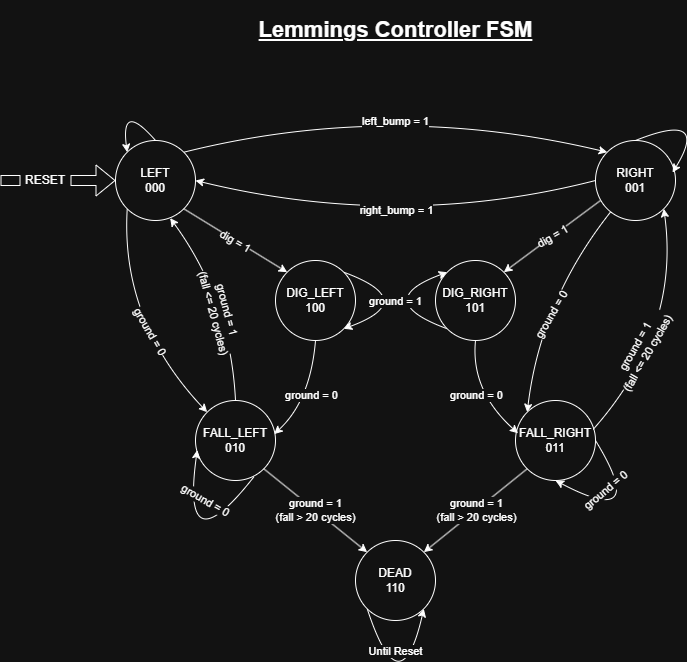

The diagram above was exported from draw.io. Its source (the exported page's mxGraphModel, read from the mxfile embedded in the PNG):
<mxGraphModel dx="1030" dy="626" grid="1" gridSize="10" guides="1" tooltips="1" connect="1" arrows="1" fold="1" page="1" pageScale="1" pageWidth="850" pageHeight="1100" math="0" shadow="0">
  <root>
    <mxCell id="0" />
    <mxCell id="1" parent="0" />
    <mxCell id="_XY5OyEIOgN-posINxru-56" edge="1" parent="1" source="_XY5OyEIOgN-posINxru-4" style="endArrow=classic;html=1;rounded=0;entryX=0;entryY=0;entryDx=0;entryDy=0;exitX=0;exitY=1;exitDx=0;exitDy=0;curved=1;" target="_XY5OyEIOgN-posINxru-4" value="">
      <mxGeometry height="50" relative="1" width="50" as="geometry">
        <Array as="points">
          <mxPoint x="400" y="320" />
        </Array>
        <mxPoint x="410" y="450" as="sourcePoint" />
        <mxPoint x="460" y="400" as="targetPoint" />
      </mxGeometry>
    </mxCell>
    <mxCell id="_XY5OyEIOgN-posINxru-1" parent="1" style="ellipse;whiteSpace=wrap;html=1;aspect=fixed;" value="" vertex="1">
      <mxGeometry height="80" width="80" x="145" y="160" as="geometry" />
    </mxCell>
    <mxCell id="_XY5OyEIOgN-posINxru-2" parent="1" style="ellipse;whiteSpace=wrap;html=1;aspect=fixed;" value="" vertex="1">
      <mxGeometry height="80" width="80" x="625" y="160" as="geometry" />
    </mxCell>
    <mxCell id="_XY5OyEIOgN-posINxru-3" parent="1" style="ellipse;whiteSpace=wrap;html=1;aspect=fixed;" value="" vertex="1">
      <mxGeometry height="80" width="80" x="305" y="280" as="geometry" />
    </mxCell>
    <mxCell id="_XY5OyEIOgN-posINxru-4" parent="1" style="ellipse;whiteSpace=wrap;html=1;aspect=fixed;" value="" vertex="1">
      <mxGeometry height="80" width="80" x="465" y="280" as="geometry" />
    </mxCell>
    <mxCell id="_XY5OyEIOgN-posINxru-5" parent="1" style="ellipse;whiteSpace=wrap;html=1;aspect=fixed;" value="" vertex="1">
      <mxGeometry height="80" width="80" x="225" y="420" as="geometry" />
    </mxCell>
    <mxCell id="_XY5OyEIOgN-posINxru-6" parent="1" style="ellipse;whiteSpace=wrap;html=1;aspect=fixed;" value="" vertex="1">
      <mxGeometry height="80" width="80" x="545" y="420" as="geometry" />
    </mxCell>
    <mxCell id="_XY5OyEIOgN-posINxru-7" parent="1" style="ellipse;whiteSpace=wrap;html=1;aspect=fixed;" value="" vertex="1">
      <mxGeometry height="80" width="80" x="385" y="560" as="geometry" />
    </mxCell>
    <mxCell id="_XY5OyEIOgN-posINxru-9" edge="1" parent="1" source="_XY5OyEIOgN-posINxru-1" style="endArrow=classic;html=1;rounded=0;exitX=1;exitY=1;exitDx=0;exitDy=0;entryX=0;entryY=0;entryDx=0;entryDy=0;" target="_XY5OyEIOgN-posINxru-3" value="">
      <mxGeometry relative="1" as="geometry">
        <mxPoint x="380" y="330" as="sourcePoint" />
        <mxPoint x="480" y="330" as="targetPoint" />
      </mxGeometry>
    </mxCell>
    <mxCell id="_XY5OyEIOgN-posINxru-10" connectable="0" parent="_XY5OyEIOgN-posINxru-9" style="edgeLabel;resizable=0;html=1;;align=center;verticalAlign=middle;rotation=30;" value="dig = 1" vertex="1">
      <mxGeometry relative="1" as="geometry" />
    </mxCell>
    <mxCell id="_XY5OyEIOgN-posINxru-11" edge="1" parent="1" style="endArrow=classic;html=1;rounded=0;entryX=1;entryY=0;entryDx=0;entryDy=0;" target="_XY5OyEIOgN-posINxru-4" value="">
      <mxGeometry relative="1" as="geometry">
        <mxPoint x="630" y="220" as="sourcePoint" />
        <mxPoint x="480" y="330" as="targetPoint" />
      </mxGeometry>
    </mxCell>
    <mxCell id="_XY5OyEIOgN-posINxru-12" connectable="0" parent="_XY5OyEIOgN-posINxru-11" style="edgeLabel;resizable=0;html=1;;align=center;verticalAlign=middle;rotation=-30;" value="dig = 1" vertex="1">
      <mxGeometry relative="1" as="geometry" />
    </mxCell>
    <mxCell id="_XY5OyEIOgN-posINxru-13" edge="1" parent="1" source="_XY5OyEIOgN-posINxru-5" style="endArrow=classic;html=1;rounded=0;exitX=1;exitY=1;exitDx=0;exitDy=0;entryX=0;entryY=0;entryDx=0;entryDy=0;" target="_XY5OyEIOgN-posINxru-7" value="">
      <mxGeometry relative="1" as="geometry">
        <mxPoint x="380" y="430" as="sourcePoint" />
        <mxPoint x="480" y="430" as="targetPoint" />
      </mxGeometry>
    </mxCell>
    <mxCell id="_XY5OyEIOgN-posINxru-14" connectable="0" parent="_XY5OyEIOgN-posINxru-13" style="edgeLabel;resizable=0;html=1;;align=center;verticalAlign=middle;" value="ground = 1&lt;div&gt;(fall &amp;gt; 20 cycles)&lt;/div&gt;" vertex="1">
      <mxGeometry relative="1" as="geometry" />
    </mxCell>
    <mxCell id="_XY5OyEIOgN-posINxru-15" edge="1" parent="1" source="_XY5OyEIOgN-posINxru-6" style="endArrow=classic;html=1;rounded=0;exitX=0;exitY=1;exitDx=0;exitDy=0;entryX=1;entryY=0;entryDx=0;entryDy=0;" target="_XY5OyEIOgN-posINxru-7" value="">
      <mxGeometry relative="1" as="geometry">
        <mxPoint x="380" y="430" as="sourcePoint" />
        <mxPoint x="480" y="430" as="targetPoint" />
      </mxGeometry>
    </mxCell>
    <mxCell id="_XY5OyEIOgN-posINxru-16" connectable="0" parent="_XY5OyEIOgN-posINxru-15" style="edgeLabel;resizable=0;html=1;;align=center;verticalAlign=middle;" value="ground = 1&lt;div&gt;(fall &amp;gt; 20 cycles)&lt;/div&gt;" vertex="1">
      <mxGeometry relative="1" as="geometry" />
    </mxCell>
    <mxCell id="_XY5OyEIOgN-posINxru-17" edge="1" parent="1" source="_XY5OyEIOgN-posINxru-3" style="endArrow=classic;html=1;rounded=0;exitX=0.5;exitY=1;exitDx=0;exitDy=0;entryX=0.983;entryY=0.42;entryDx=0;entryDy=0;entryPerimeter=0;curved=1;" target="_XY5OyEIOgN-posINxru-5" value="">
      <mxGeometry relative="1" as="geometry">
        <Array as="points">
          <mxPoint x="340" y="420" />
        </Array>
        <mxPoint x="380" y="430" as="sourcePoint" />
        <mxPoint x="480" y="430" as="targetPoint" />
      </mxGeometry>
    </mxCell>
    <mxCell id="_XY5OyEIOgN-posINxru-18" connectable="0" parent="_XY5OyEIOgN-posINxru-17" style="edgeLabel;resizable=0;html=1;;align=center;verticalAlign=middle;" value="ground = 0" vertex="1">
      <mxGeometry relative="1" as="geometry" />
    </mxCell>
    <mxCell id="_XY5OyEIOgN-posINxru-19" edge="1" parent="1" source="_XY5OyEIOgN-posINxru-4" style="endArrow=classic;html=1;rounded=0;exitX=0.5;exitY=1;exitDx=0;exitDy=0;entryX=0.033;entryY=0.41;entryDx=0;entryDy=0;entryPerimeter=0;curved=1;" target="_XY5OyEIOgN-posINxru-6" value="">
      <mxGeometry relative="1" as="geometry">
        <Array as="points">
          <mxPoint x="500" y="410" />
        </Array>
        <mxPoint x="380" y="430" as="sourcePoint" />
        <mxPoint x="480" y="430" as="targetPoint" />
      </mxGeometry>
    </mxCell>
    <mxCell id="_XY5OyEIOgN-posINxru-20" connectable="0" parent="_XY5OyEIOgN-posINxru-19" style="edgeLabel;resizable=0;html=1;;align=center;verticalAlign=middle;" value="ground = 0" vertex="1">
      <mxGeometry relative="1" as="geometry" />
    </mxCell>
    <mxCell id="_XY5OyEIOgN-posINxru-21" edge="1" parent="1" source="_XY5OyEIOgN-posINxru-2" style="endArrow=classic;html=1;rounded=0;entryX=0;entryY=0;entryDx=0;entryDy=0;curved=1;" target="_XY5OyEIOgN-posINxru-6" value="">
      <mxGeometry relative="1" as="geometry">
        <Array as="points">
          <mxPoint x="570" y="320" />
        </Array>
        <mxPoint x="380" y="430" as="sourcePoint" />
        <mxPoint x="480" y="430" as="targetPoint" />
      </mxGeometry>
    </mxCell>
    <mxCell id="_XY5OyEIOgN-posINxru-22" connectable="0" parent="_XY5OyEIOgN-posINxru-21" style="edgeLabel;resizable=0;html=1;;align=center;verticalAlign=middle;rotation=-60;" value="ground = 0" vertex="1">
      <mxGeometry relative="1" as="geometry">
        <mxPoint x="10" y="15" as="offset" />
      </mxGeometry>
    </mxCell>
    <mxCell id="_XY5OyEIOgN-posINxru-23" edge="1" parent="1" source="_XY5OyEIOgN-posINxru-5" style="endArrow=classic;html=1;rounded=0;exitX=0.5;exitY=0;exitDx=0;exitDy=0;entryX=0.683;entryY=0.97;entryDx=0;entryDy=0;entryPerimeter=0;curved=1;" target="_XY5OyEIOgN-posINxru-1" value="">
      <mxGeometry relative="1" as="geometry">
        <Array as="points">
          <mxPoint x="260" y="320" />
        </Array>
        <mxPoint x="380" y="430" as="sourcePoint" />
        <mxPoint x="480" y="430" as="targetPoint" />
      </mxGeometry>
    </mxCell>
    <mxCell id="_XY5OyEIOgN-posINxru-24" connectable="0" parent="_XY5OyEIOgN-posINxru-23" style="edgeLabel;resizable=0;html=1;;align=center;verticalAlign=middle;rotation=75;" value="ground = 1&lt;div&gt;(fall &amp;lt;= 20 cycles)&lt;/div&gt;" vertex="1">
      <mxGeometry relative="1" as="geometry">
        <mxPoint x="-9" y="11" as="offset" />
      </mxGeometry>
    </mxCell>
    <mxCell id="_XY5OyEIOgN-posINxru-25" edge="1" parent="1" source="_XY5OyEIOgN-posINxru-2" style="endArrow=none;html=1;rounded=0;exitX=1;exitY=1;exitDx=0;exitDy=0;entryX=0.972;entryY=0.36;entryDx=0;entryDy=0;curved=1;entryPerimeter=0;endFill=0;startArrow=classic;startFill=1;" target="_XY5OyEIOgN-posINxru-6" value="">
      <mxGeometry relative="1" as="geometry">
        <Array as="points">
          <mxPoint x="710" y="350" />
        </Array>
        <mxPoint x="380" y="430" as="sourcePoint" />
        <mxPoint x="480" y="430" as="targetPoint" />
      </mxGeometry>
    </mxCell>
    <mxCell id="_XY5OyEIOgN-posINxru-26" connectable="0" parent="_XY5OyEIOgN-posINxru-25" style="edgeLabel;resizable=0;html=1;;align=center;verticalAlign=middle;rotation=-60;" value="ground = 1&lt;div&gt;(fall &amp;lt;= 20 cycles)&lt;/div&gt;" vertex="1">
      <mxGeometry relative="1" as="geometry">
        <mxPoint x="-37" y="17" as="offset" />
      </mxGeometry>
    </mxCell>
    <mxCell id="_XY5OyEIOgN-posINxru-27" edge="1" parent="1" source="_XY5OyEIOgN-posINxru-1" style="endArrow=classic;html=1;rounded=0;exitX=0;exitY=1;exitDx=0;exitDy=0;entryX=0;entryY=0;entryDx=0;entryDy=0;curved=1;" target="_XY5OyEIOgN-posINxru-5" value="">
      <mxGeometry relative="1" as="geometry">
        <Array as="points">
          <mxPoint x="150" y="340" />
        </Array>
        <mxPoint x="380" y="430" as="sourcePoint" />
        <mxPoint x="480" y="430" as="targetPoint" />
      </mxGeometry>
    </mxCell>
    <mxCell id="_XY5OyEIOgN-posINxru-28" connectable="0" parent="_XY5OyEIOgN-posINxru-27" style="edgeLabel;resizable=0;html=1;;align=center;verticalAlign=middle;rotation=60;" value="ground = 0" vertex="1">
      <mxGeometry relative="1" as="geometry">
        <mxPoint x="25" y="5" as="offset" />
      </mxGeometry>
    </mxCell>
    <mxCell id="_XY5OyEIOgN-posINxru-29" edge="1" parent="1" source="_XY5OyEIOgN-posINxru-1" style="endArrow=classic;html=1;rounded=0;exitX=1;exitY=0;exitDx=0;exitDy=0;entryX=0;entryY=0;entryDx=0;entryDy=0;curved=1;" target="_XY5OyEIOgN-posINxru-2" value="">
      <mxGeometry relative="1" as="geometry">
        <Array as="points">
          <mxPoint x="420" y="120" />
        </Array>
        <mxPoint x="380" y="430" as="sourcePoint" />
        <mxPoint x="480" y="430" as="targetPoint" />
      </mxGeometry>
    </mxCell>
    <mxCell id="_XY5OyEIOgN-posINxru-30" connectable="0" parent="_XY5OyEIOgN-posINxru-29" style="edgeLabel;resizable=0;html=1;;align=center;verticalAlign=middle;" value="left_bump = 1" vertex="1">
      <mxGeometry relative="1" as="geometry">
        <mxPoint y="19" as="offset" />
      </mxGeometry>
    </mxCell>
    <mxCell id="_XY5OyEIOgN-posINxru-31" edge="1" parent="1" source="_XY5OyEIOgN-posINxru-2" style="endArrow=classic;html=1;rounded=0;exitX=0;exitY=0.5;exitDx=0;exitDy=0;entryX=1;entryY=0.5;entryDx=0;entryDy=0;curved=1;" target="_XY5OyEIOgN-posINxru-1" value="">
      <mxGeometry relative="1" as="geometry">
        <Array as="points">
          <mxPoint x="430" y="250" />
        </Array>
        <mxPoint x="380" y="230" as="sourcePoint" />
        <mxPoint x="480" y="230" as="targetPoint" />
      </mxGeometry>
    </mxCell>
    <mxCell id="_XY5OyEIOgN-posINxru-32" connectable="0" parent="_XY5OyEIOgN-posINxru-31" style="edgeLabel;resizable=0;html=1;;align=center;verticalAlign=middle;" value="right_bump = 1" vertex="1">
      <mxGeometry relative="1" as="geometry">
        <mxPoint y="-19" as="offset" />
      </mxGeometry>
    </mxCell>
    <mxCell id="_XY5OyEIOgN-posINxru-33" edge="1" parent="1" source="_XY5OyEIOgN-posINxru-42" style="shape=flexArrow;endArrow=classic;html=1;rounded=0;entryX=0;entryY=0.5;entryDx=0;entryDy=0;" target="_XY5OyEIOgN-posINxru-1" value="">
      <mxGeometry height="50" relative="1" width="50" as="geometry">
        <mxPoint x="30" y="200" as="sourcePoint" />
        <mxPoint x="450" y="400" as="targetPoint" />
      </mxGeometry>
    </mxCell>
    <mxCell id="_XY5OyEIOgN-posINxru-34" parent="1" style="text;html=1;whiteSpace=wrap;strokeColor=none;fillColor=none;align=center;verticalAlign=middle;rounded=0;" value="LEFT&lt;div&gt;000&lt;/div&gt;" vertex="1">
      <mxGeometry height="30" width="60" x="155" y="185" as="geometry" />
    </mxCell>
    <mxCell id="_XY5OyEIOgN-posINxru-35" parent="1" style="text;html=1;whiteSpace=wrap;strokeColor=none;fillColor=none;align=center;verticalAlign=middle;rounded=0;" value="RIGHT&lt;div&gt;001&lt;/div&gt;" vertex="1">
      <mxGeometry height="30" width="60" x="635" y="185" as="geometry" />
    </mxCell>
    <mxCell id="_XY5OyEIOgN-posINxru-36" parent="1" style="text;html=1;whiteSpace=wrap;strokeColor=none;fillColor=none;align=center;verticalAlign=middle;rounded=0;" value="DIG_LEFT&lt;div&gt;100&lt;/div&gt;" vertex="1">
      <mxGeometry height="30" width="60" x="315" y="305" as="geometry" />
    </mxCell>
    <mxCell id="_XY5OyEIOgN-posINxru-37" parent="1" style="text;html=1;whiteSpace=wrap;strokeColor=none;fillColor=none;align=center;verticalAlign=middle;rounded=0;" value="DIG_RIGHT&lt;div&gt;101&lt;/div&gt;" vertex="1">
      <mxGeometry height="30" width="60" x="475" y="305" as="geometry" />
    </mxCell>
    <mxCell id="_XY5OyEIOgN-posINxru-39" parent="1" style="text;html=1;whiteSpace=wrap;strokeColor=none;fillColor=none;align=center;verticalAlign=middle;rounded=0;" value="FALL_LEFT&lt;div&gt;010&lt;span style=&quot;color: rgba(0, 0, 0, 0); font-family: monospace; font-size: 0px; text-align: start; white-space: nowrap; background-color: transparent;&quot;&gt;%3CmxGraphModel%3E%3Croot%3E%3CmxCell%20id%3D%220%22%2F%3E%3CmxCell%20id%3D%221%22%20parent%3D%220%22%2F%3E%3CmxCell%20id%3D%222%22%20parent%3D%221%22%20style%3D%22text%3Bhtml%3D1%3BwhiteSpace%3Dwrap%3BstrokeColor%3Dnone%3BfillColor%3Dnone%3Balign%3Dcenter%3BverticalAlign%3Dmiddle%3Brounded%3D0%3B%22%20value%3D%22DIG_LEFT%26lt%3Bdiv%26gt%3B3'd4%26lt%3B%2Fdiv%26gt%3B%22%20vertex%3D%221%22%3E%3CmxGeometry%20height%3D%2230%22%20width%3D%2260%22%20x%3D%22315%22%20y%3D%22305%22%20as%3D%22geometry%22%2F%3E%3C%2FmxCell%3E%3C%2Froot%3E%3C%2FmxGraphModel%3E&lt;/span&gt;&lt;/div&gt;" vertex="1">
      <mxGeometry height="30" width="60" x="235" y="445" as="geometry" />
    </mxCell>
    <mxCell id="_XY5OyEIOgN-posINxru-40" parent="1" style="text;html=1;whiteSpace=wrap;strokeColor=none;fillColor=none;align=center;verticalAlign=middle;rounded=0;" value="FALL_RIGHT&lt;div&gt;011&lt;/div&gt;" vertex="1">
      <mxGeometry height="30" width="60" x="555" y="445" as="geometry" />
    </mxCell>
    <mxCell id="_XY5OyEIOgN-posINxru-41" parent="1" style="text;html=1;whiteSpace=wrap;strokeColor=none;fillColor=none;align=center;verticalAlign=middle;rounded=0;" value="DEAD&lt;div&gt;110&lt;/div&gt;" vertex="1">
      <mxGeometry height="30" width="60" x="395" y="585" as="geometry" />
    </mxCell>
    <mxCell id="_XY5OyEIOgN-posINxru-43" edge="1" parent="1" style="shape=flexArrow;endArrow=none;html=1;rounded=0;entryX=0;entryY=0.5;entryDx=0;entryDy=0;endFill=0;startArrow=none;startFill=0;" target="_XY5OyEIOgN-posINxru-42" value="">
      <mxGeometry height="50" relative="1" width="50" as="geometry">
        <mxPoint x="30" y="200" as="sourcePoint" />
        <mxPoint x="145" y="200" as="targetPoint" />
      </mxGeometry>
    </mxCell>
    <mxCell id="_XY5OyEIOgN-posINxru-42" parent="1" style="text;html=1;whiteSpace=wrap;strokeColor=none;fillColor=none;align=center;verticalAlign=middle;rounded=0;" value="RESET" vertex="1">
      <mxGeometry height="30" width="50" x="50" y="185" as="geometry" />
    </mxCell>
    <mxCell id="_XY5OyEIOgN-posINxru-46" edge="1" parent="1" source="_XY5OyEIOgN-posINxru-7" style="endArrow=classic;html=1;rounded=0;exitX=0;exitY=1;exitDx=0;exitDy=0;entryX=1;entryY=1;entryDx=0;entryDy=0;curved=1;" target="_XY5OyEIOgN-posINxru-7" value="">
      <mxGeometry relative="1" as="geometry">
        <Array as="points">
          <mxPoint x="430" y="730" />
        </Array>
        <mxPoint x="380" y="530" as="sourcePoint" />
        <mxPoint x="480" y="530" as="targetPoint" />
      </mxGeometry>
    </mxCell>
    <mxCell id="_XY5OyEIOgN-posINxru-47" connectable="0" parent="_XY5OyEIOgN-posINxru-46" style="edgeLabel;resizable=0;html=1;;align=center;verticalAlign=middle;" value="Until Reset" vertex="1">
      <mxGeometry relative="1" as="geometry">
        <mxPoint x="-5" y="-59" as="offset" />
      </mxGeometry>
    </mxCell>
    <mxCell id="_XY5OyEIOgN-posINxru-48" edge="1" parent="1" source="_XY5OyEIOgN-posINxru-6" style="endArrow=classic;html=1;rounded=0;exitX=1;exitY=0.5;exitDx=0;exitDy=0;entryX=0.5;entryY=1;entryDx=0;entryDy=0;curved=1;" target="_XY5OyEIOgN-posINxru-6" value="">
      <mxGeometry relative="1" as="geometry">
        <Array as="points">
          <mxPoint x="680" y="550" />
        </Array>
        <mxPoint x="380" y="530" as="sourcePoint" />
        <mxPoint x="480" y="530" as="targetPoint" />
      </mxGeometry>
    </mxCell>
    <mxCell id="_XY5OyEIOgN-posINxru-49" connectable="0" parent="_XY5OyEIOgN-posINxru-48" style="edgeLabel;resizable=0;html=1;;align=center;verticalAlign=middle;rotation=-40;" value="ground = 0" vertex="1">
      <mxGeometry relative="1" as="geometry">
        <mxPoint x="-45" y="-40" as="offset" />
      </mxGeometry>
    </mxCell>
    <mxCell id="_XY5OyEIOgN-posINxru-50" edge="1" parent="1" source="_XY5OyEIOgN-posINxru-5" style="endArrow=classic;html=1;rounded=0;exitX=0.733;exitY=0.95;exitDx=0;exitDy=0;entryX=0.022;entryY=0.62;entryDx=0;entryDy=0;curved=1;exitPerimeter=0;entryPerimeter=0;" target="_XY5OyEIOgN-posINxru-5" value="">
      <mxGeometry relative="1" as="geometry">
        <Array as="points">
          <mxPoint x="210" y="590" />
        </Array>
        <mxPoint x="210" y="480" as="sourcePoint" />
        <mxPoint x="170" y="520" as="targetPoint" />
      </mxGeometry>
    </mxCell>
    <mxCell id="_XY5OyEIOgN-posINxru-51" connectable="0" parent="_XY5OyEIOgN-posINxru-50" style="edgeLabel;resizable=0;html=1;;align=center;verticalAlign=middle;rotation=30;" value="ground = 0" vertex="1">
      <mxGeometry relative="1" as="geometry">
        <mxPoint x="25" y="-70" as="offset" />
      </mxGeometry>
    </mxCell>
    <mxCell id="_XY5OyEIOgN-posINxru-54" edge="1" parent="1" source="_XY5OyEIOgN-posINxru-3" style="endArrow=classic;html=1;rounded=0;exitX=1;exitY=0;exitDx=0;exitDy=0;entryX=1;entryY=1;entryDx=0;entryDy=0;curved=1;" target="_XY5OyEIOgN-posINxru-3" value="">
      <mxGeometry relative="1" as="geometry">
        <Array as="points">
          <mxPoint x="450" y="320" />
        </Array>
        <mxPoint x="380" y="430" as="sourcePoint" />
        <mxPoint x="480" y="430" as="targetPoint" />
      </mxGeometry>
    </mxCell>
    <mxCell id="_XY5OyEIOgN-posINxru-55" connectable="0" parent="_XY5OyEIOgN-posINxru-54" style="edgeLabel;resizable=0;html=1;;align=center;verticalAlign=middle;" value="ground = 1" vertex="1">
      <mxGeometry relative="1" as="geometry">
        <mxPoint x="-25" as="offset" />
      </mxGeometry>
    </mxCell>
    <mxCell id="_XY5OyEIOgN-posINxru-57" edge="1" parent="1" source="_XY5OyEIOgN-posINxru-2" style="endArrow=classic;html=1;rounded=0;exitX=0.5;exitY=0;exitDx=0;exitDy=0;entryX=0.963;entryY=0.4;entryDx=0;entryDy=0;entryPerimeter=0;curved=1;" target="_XY5OyEIOgN-posINxru-2" value="">
      <mxGeometry height="50" relative="1" width="50" as="geometry">
        <Array as="points">
          <mxPoint x="740" y="130" />
        </Array>
        <mxPoint x="410" y="350" as="sourcePoint" />
        <mxPoint x="460" y="300" as="targetPoint" />
      </mxGeometry>
    </mxCell>
    <mxCell id="_XY5OyEIOgN-posINxru-58" edge="1" parent="1" source="_XY5OyEIOgN-posINxru-1" style="endArrow=classic;html=1;rounded=0;exitX=0.5;exitY=0;exitDx=0;exitDy=0;entryX=0;entryY=0;entryDx=0;entryDy=0;curved=1;" target="_XY5OyEIOgN-posINxru-1" value="">
      <mxGeometry height="50" relative="1" width="50" as="geometry">
        <Array as="points">
          <mxPoint x="150" y="120" />
        </Array>
        <mxPoint x="410" y="350" as="sourcePoint" />
        <mxPoint x="460" y="300" as="targetPoint" />
      </mxGeometry>
    </mxCell>
    <mxCell id="_XY5OyEIOgN-posINxru-59" parent="1" style="text;html=1;whiteSpace=wrap;strokeColor=none;fillColor=none;align=center;verticalAlign=middle;rounded=0;" value="&lt;font style=&quot;font-size: 22px;&quot;&gt;&lt;u&gt;&lt;b&gt;Lemmings Controller FSM&lt;/b&gt;&lt;/u&gt;&lt;/font&gt;" vertex="1">
      <mxGeometry height="60" width="355" x="248" y="20" as="geometry" />
    </mxCell>
  </root>
</mxGraphModel>